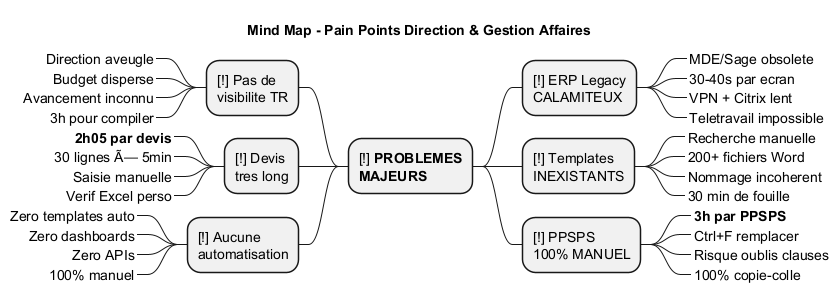

The diagram above was rendered by PlantUML. Its source (embedded in the PNG):
@startmindmap Pain_Points_Direction_Affaires

title Mind Map - Pain Points Direction & Gestion Affaires

* [!] **PROBLEMES**\n**MAJEURS**
** [!] ERP Legacy\nCALAMITEUX
***_ MDE/Sage obsolete
***_ 30-40s par ecran
***_ VPN + Citrix lent
***_ Teletravail impossible

** [!] Templates\nINEXISTANTS
***_ Recherche manuelle
***_ 200+ fichiers Word
***_ Nommage incoherent
***_ 30 min de fouille

** [!] PPSPS\n100% MANUEL
***_ **3h par PPSPS**
***_ Ctrl+F remplacer
***_ Risque oublis clauses
***_ 100% copie-colle

left side

** [!] Pas de\nvisibilite TR
***_ Direction aveugle
***_ Budget disperse
***_ Avancement inconnu
***_ 3h pour compiler

** [!] Devis\ntres long
***_ **2h05 par devis**
***_ 30 lignes Ã— 5min
***_ Saisie manuelle
***_ Verif Excel perso

** [!] Aucune\nautomatisation
***_ Zero templates auto
***_ Zero dashboards
***_ Zero APIs
***_ 100% manuel

@endmindmap